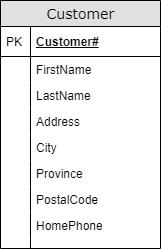

The diagram above was exported from draw.io. Its source (the exported page's mxGraphModel, read from the mxfile embedded in the PNG):
<mxGraphModel dx="814" dy="437" grid="1" gridSize="10" guides="1" tooltips="1" connect="1" arrows="1" fold="1" page="1" pageScale="1" pageWidth="1100" pageHeight="850" background="#ffffff" math="0" shadow="0">
  <root>
    <mxCell id="0" />
    <mxCell id="1" parent="0" />
    <mxCell id="2" value="Customer" style="swimlane;html=1;fontStyle=0;childLayout=stackLayout;horizontal=1;startSize=26;fillColor=#e0e0e0;horizontalStack=0;resizeParent=1;resizeLast=0;collapsible=1;marginBottom=0;swimlaneFillColor=#ffffff;align=center;rounded=0;shadow=0;comic=0;labelBackgroundColor=none;strokeWidth=1;fontFamily=Verdana;fontSize=14" vertex="1" parent="1">
      <mxGeometry x="250" y="400" width="160" height="248" as="geometry" />
    </mxCell>
    <mxCell id="3" value="Customer#" style="shape=partialRectangle;top=0;left=0;right=0;bottom=1;html=1;align=left;verticalAlign=middle;fillColor=none;spacingLeft=34;spacingRight=4;whiteSpace=wrap;overflow=hidden;rotatable=0;points=[[0,0.5],[1,0.5]];portConstraint=eastwest;dropTarget=0;fontStyle=5;" vertex="1" parent="2">
      <mxGeometry y="26" width="160" height="30" as="geometry" />
    </mxCell>
    <mxCell id="4" value="PK" style="shape=partialRectangle;top=0;left=0;bottom=0;html=1;fillColor=none;align=left;verticalAlign=middle;spacingLeft=4;spacingRight=4;whiteSpace=wrap;overflow=hidden;rotatable=0;points=[];portConstraint=eastwest;part=1;" vertex="1" connectable="0" parent="3">
      <mxGeometry width="30" height="30" as="geometry" />
    </mxCell>
    <mxCell id="5" value="FirstName" style="shape=partialRectangle;top=0;left=0;right=0;bottom=0;html=1;align=left;verticalAlign=top;fillColor=none;spacingLeft=34;spacingRight=4;whiteSpace=wrap;overflow=hidden;rotatable=0;points=[[0,0.5],[1,0.5]];portConstraint=eastwest;dropTarget=0;" vertex="1" parent="2">
      <mxGeometry y="56" width="160" height="26" as="geometry" />
    </mxCell>
    <mxCell id="6" value="" style="shape=partialRectangle;top=0;left=0;bottom=0;html=1;fillColor=none;align=left;verticalAlign=top;spacingLeft=4;spacingRight=4;whiteSpace=wrap;overflow=hidden;rotatable=0;points=[];portConstraint=eastwest;part=1;" vertex="1" connectable="0" parent="5">
      <mxGeometry width="30" height="26" as="geometry" />
    </mxCell>
    <mxCell id="7" value="LastName" style="shape=partialRectangle;top=0;left=0;right=0;bottom=0;html=1;align=left;verticalAlign=top;fillColor=none;spacingLeft=34;spacingRight=4;whiteSpace=wrap;overflow=hidden;rotatable=0;points=[[0,0.5],[1,0.5]];portConstraint=eastwest;dropTarget=0;" vertex="1" parent="2">
      <mxGeometry y="82" width="160" height="26" as="geometry" />
    </mxCell>
    <mxCell id="8" value="" style="shape=partialRectangle;top=0;left=0;bottom=0;html=1;fillColor=none;align=left;verticalAlign=top;spacingLeft=4;spacingRight=4;whiteSpace=wrap;overflow=hidden;rotatable=0;points=[];portConstraint=eastwest;part=1;" vertex="1" connectable="0" parent="7">
      <mxGeometry width="30" height="26" as="geometry" />
    </mxCell>
    <mxCell id="9" value="Address" style="shape=partialRectangle;top=0;left=0;right=0;bottom=0;html=1;align=left;verticalAlign=top;fillColor=none;spacingLeft=34;spacingRight=4;whiteSpace=wrap;overflow=hidden;rotatable=0;points=[[0,0.5],[1,0.5]];portConstraint=eastwest;dropTarget=0;" vertex="1" parent="2">
      <mxGeometry y="108" width="160" height="26" as="geometry" />
    </mxCell>
    <mxCell id="10" value="" style="shape=partialRectangle;top=0;left=0;bottom=0;html=1;fillColor=none;align=left;verticalAlign=top;spacingLeft=4;spacingRight=4;whiteSpace=wrap;overflow=hidden;rotatable=0;points=[];portConstraint=eastwest;part=1;" vertex="1" connectable="0" parent="9">
      <mxGeometry width="30" height="26" as="geometry" />
    </mxCell>
    <mxCell id="11" value="City" style="shape=partialRectangle;top=0;left=0;right=0;bottom=0;html=1;align=left;verticalAlign=top;fillColor=none;spacingLeft=34;spacingRight=4;whiteSpace=wrap;overflow=hidden;rotatable=0;points=[[0,0.5],[1,0.5]];portConstraint=eastwest;dropTarget=0;" vertex="1" parent="2">
      <mxGeometry y="134" width="160" height="26" as="geometry" />
    </mxCell>
    <mxCell id="12" value="" style="shape=partialRectangle;top=0;left=0;bottom=0;html=1;fillColor=none;align=left;verticalAlign=top;spacingLeft=4;spacingRight=4;whiteSpace=wrap;overflow=hidden;rotatable=0;points=[];portConstraint=eastwest;part=1;" vertex="1" connectable="0" parent="11">
      <mxGeometry width="30" height="26" as="geometry" />
    </mxCell>
    <mxCell id="13" value="Province" style="shape=partialRectangle;top=0;left=0;right=0;bottom=0;html=1;align=left;verticalAlign=top;fillColor=none;spacingLeft=34;spacingRight=4;whiteSpace=wrap;overflow=hidden;rotatable=0;points=[[0,0.5],[1,0.5]];portConstraint=eastwest;dropTarget=0;" vertex="1" parent="2">
      <mxGeometry y="160" width="160" height="26" as="geometry" />
    </mxCell>
    <mxCell id="14" value="" style="shape=partialRectangle;top=0;left=0;bottom=0;html=1;fillColor=none;align=left;verticalAlign=top;spacingLeft=4;spacingRight=4;whiteSpace=wrap;overflow=hidden;rotatable=0;points=[];portConstraint=eastwest;part=1;" vertex="1" connectable="0" parent="13">
      <mxGeometry width="30" height="26" as="geometry" />
    </mxCell>
    <mxCell id="15" value="PostalCode" style="shape=partialRectangle;top=0;left=0;right=0;bottom=0;html=1;align=left;verticalAlign=top;fillColor=none;spacingLeft=34;spacingRight=4;whiteSpace=wrap;overflow=hidden;rotatable=0;points=[[0,0.5],[1,0.5]];portConstraint=eastwest;dropTarget=0;" vertex="1" parent="2">
      <mxGeometry y="186" width="160" height="26" as="geometry" />
    </mxCell>
    <mxCell id="16" value="" style="shape=partialRectangle;top=0;left=0;bottom=0;html=1;fillColor=none;align=left;verticalAlign=top;spacingLeft=4;spacingRight=4;whiteSpace=wrap;overflow=hidden;rotatable=0;points=[];portConstraint=eastwest;part=1;" vertex="1" connectable="0" parent="15">
      <mxGeometry width="30" height="26" as="geometry" />
    </mxCell>
    <mxCell id="17" value="HomePhone" style="shape=partialRectangle;top=0;left=0;right=0;bottom=0;html=1;align=left;verticalAlign=top;fillColor=none;spacingLeft=34;spacingRight=4;whiteSpace=wrap;overflow=hidden;rotatable=0;points=[[0,0.5],[1,0.5]];portConstraint=eastwest;dropTarget=0;" vertex="1" parent="2">
      <mxGeometry y="212" width="160" height="26" as="geometry" />
    </mxCell>
    <mxCell id="18" value="" style="shape=partialRectangle;top=0;left=0;bottom=0;html=1;fillColor=none;align=left;verticalAlign=top;spacingLeft=4;spacingRight=4;whiteSpace=wrap;overflow=hidden;rotatable=0;points=[];portConstraint=eastwest;part=1;" vertex="1" connectable="0" parent="17">
      <mxGeometry width="30" height="26" as="geometry" />
    </mxCell>
    <mxCell id="19" value="" style="shape=partialRectangle;top=0;left=0;right=0;bottom=0;html=1;align=left;verticalAlign=top;fillColor=none;spacingLeft=34;spacingRight=4;whiteSpace=wrap;overflow=hidden;rotatable=0;points=[[0,0.5],[1,0.5]];portConstraint=eastwest;dropTarget=0;" vertex="1" parent="2">
      <mxGeometry y="238" width="160" height="10" as="geometry" />
    </mxCell>
    <mxCell id="20" value="" style="shape=partialRectangle;top=0;left=0;bottom=0;html=1;fillColor=none;align=left;verticalAlign=top;spacingLeft=4;spacingRight=4;whiteSpace=wrap;overflow=hidden;rotatable=0;points=[];portConstraint=eastwest;part=1;" vertex="1" connectable="0" parent="19">
      <mxGeometry width="30" height="10" as="geometry" />
    </mxCell>
  </root>
</mxGraphModel>